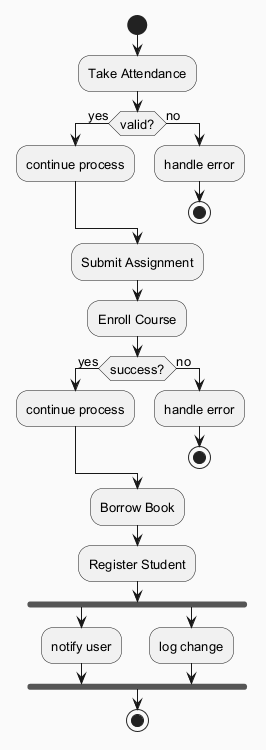

The diagram above was rendered by PlantUML. Its source (embedded in the PNG):
@startuml
skinparam backgroundColor #FAFAFA
skinparam classBackgroundColor #FFF3E0
skinparam classBorderColor #E65100
skinparam defaultFontSize 13
start
:Take Attendance;
if (valid?) then (yes)
:continue process;
else (no)
:handle error;
stop
endif
:Submit Assignment;
:Enroll Course;
if (success?) then (yes)
:continue process;
else (no)
:handle error;
stop
endif
:Borrow Book;
:Register Student;
fork
:notify user;
fork again
:log change;
end fork
stop
@enduml